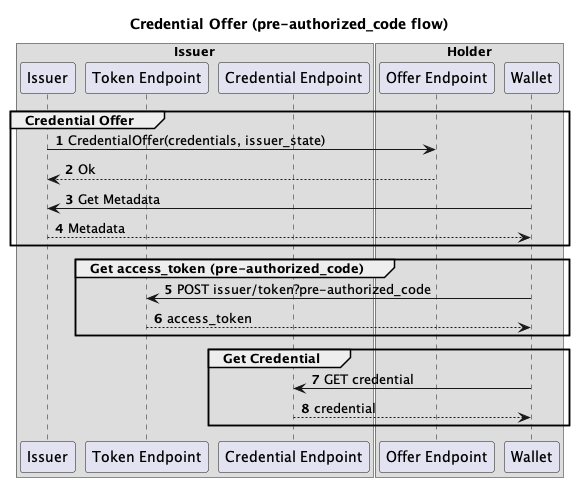

The diagram above was rendered by PlantUML. Its source (embedded in the PNG):
@startuml
'https://plantuml.com/sequence-diagram

title Credential Offer (pre-authorized_code flow)

autonumber

box Issuer
    participant Issuer
    participant "Token Endpoint" as TokenEP
    participant "Credential Endpoint" as CredentialEP
end box

box Holder
    participant "Offer Endpoint" as OfferEP
    participant Wallet
end box

group Credential Offer
    Issuer -> OfferEP: CredentialOffer(credentials, issuer_state)
    OfferEP --> Issuer: Ok
    Wallet -> Issuer: Get Metadata
    Issuer --> Wallet: Metadata
end

group  Get access_token (pre-authorized_code)
    Wallet -> TokenEP: POST issuer/token?pre-authorized_code
    TokenEP --> Wallet: access_token
end

group Get Credential
    Wallet -> CredentialEP: GET credential
    CredentialEP --> Wallet: credential
end



@enduml